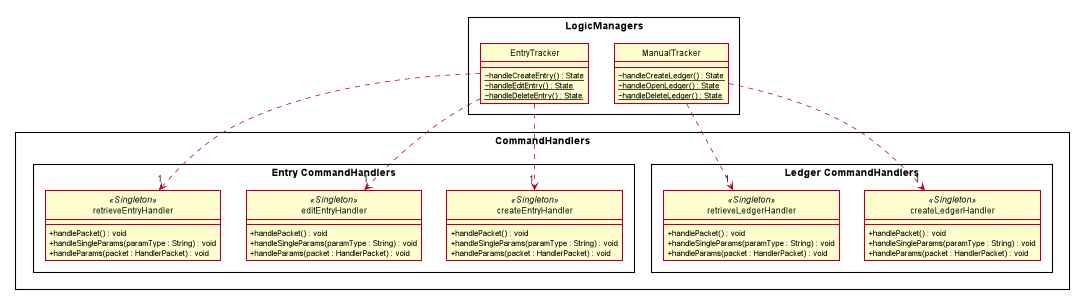

The diagram above was rendered by PlantUML. Its source (embedded in the PNG):
@startuml
hide circle
scale 1094 width
skinparam classAttributeIconSize 0
skinparam BoxPadding 20
skinparam shadowing false

skinparam package<<Layout>> {
  borderColor Transparent
  backgroundColor Transparent
  fontColor Transparent
  stereotypeFontColor Transparent
}

rectangle "LogicManagers" {
    class ManualTracker {
        ~ {static} handleCreateLedger() : State
        ~ {static} handleOpenLedger() : State
        ~ {static} handleDeleteLedger() : State
    }

    class EntryTracker {
        ~ {static} handleCreateEntry() : State
        ~ {static} handleEditEntry() : State
        ~ {static} handleDeleteEntry() : State
    }
}

rectangle "CommandHandlers" {
    rectangle "Ledger CommandHandlers" {
        class createLedgerHandler <<Singleton>>{
            + handlePacket() : void
            + handleSingleParams(paramType : String) : void
            + handleParams(packet : HandlerPacket) : void
        }
        class retrieveLedgerHandler <<Singleton>>{
            + handlePacket() : void
            + handleSingleParams(paramType : String) : void
            + handleParams(packet : HandlerPacket) : void
        }
        ManualTracker ..> "1" createLedgerHandler
        ManualTracker ..> "1" retrieveLedgerHandler
    }

    rectangle "Entry CommandHandlers" {
        class createEntryHandler <<Singleton>>{
            + handlePacket() : void
            + handleSingleParams(paramType : String) : void
            + handleParams(packet : HandlerPacket) : void
        }
        class editEntryHandler <<Singleton>>{
            + handlePacket() : void
            + handleSingleParams(paramType : String) : void
            + handleParams(packet : HandlerPacket) : void
        }
        class retrieveEntryHandler <<Singleton>>{
            + handlePacket() : void
            + handleSingleParams(paramType : String) : void
            + handleParams(packet : HandlerPacket) : void
        }
        EntryTracker ..> "1" createEntryHandler
        EntryTracker ..> "1" retrieveEntryHandler
        EntryTracker ..> "1" editEntryHandler

    }
}

@enduml